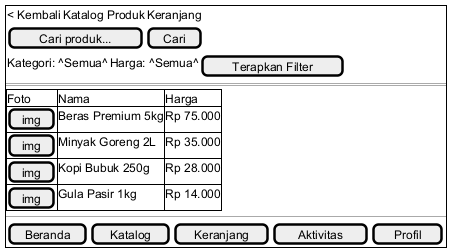

The diagram above was rendered by PlantUML. Its source (embedded in the PNG):
@startsalt
{+
{ < Kembali | Katalog Produk | Keranjang }
{ [ Cari produk... ] | [ Cari ] }
{ Kategori: ^Semua^ | Harga: ^Semua^ | [ Terapkan Filter ] }
== Daftar Produk ==
{#
Foto | Nama | Harga
[ img ] | Beras Premium 5kg | Rp 75.000
[ img ] | Minyak Goreng 2L | Rp 35.000
[ img ] | Kopi Bubuk 250g | Rp 28.000
[ img ] | Gula Pasir 1kg | Rp 14.000
}
--
{ [ Beranda ] | [ Katalog ] | [ Keranjang ] | [ Aktivitas ] | [ Profil ] }
}
@endsalt